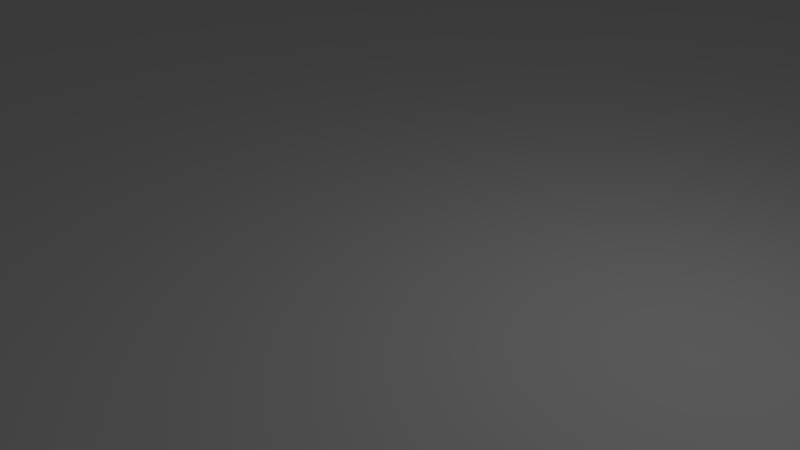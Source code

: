 # Source: go1.blend  (saved by Blender 2.79.0; exported with 4.5.12 LTS)
import bpy
from mathutils import Matrix  # noqa: F401  (used for matrix-valued properties, if any)

bpy.ops.wm.read_factory_settings(use_empty=True)
scene = bpy.context.scene
scene.name = 'Scene'

# ---- collections
col_collection_1 = bpy.data.collections.new('Collection 1'); scene.collection.children.link(col_collection_1)

# ---- materials (node trees are filled in below, after node groups)
mat_material = bpy.data.materials.new('Material')
mat_material.alpha_threshold = 0.0
mat_material.use_transparent_shadow = False
mat_material.roughness = 0.5
mat_material.line_color = (0.0, 0.0, 0.0, 1.0)

# ---- material node trees

# ---- world
world_world = bpy.data.worlds.new('World'); scene.world = world_world
world_world.color = (0.05088, 0.05088, 0.05088)
world_world.use_sun_shadow = False
world_world.sun_shadow_jitter_overblur = 0.0
world_world.cycles.sampling_method = 'MANUAL'

# ---- cameras
cam_camera = bpy.data.cameras.new('Camera')
cam_camera.clip_end = 100.0
cam_camera.lens = 35.0
cam_camera.sensor_width = 32.0
cam_camera.sensor_height = 18.0
cam_camera.ortho_scale = 7.314
cam_camera.dof.focus_distance = 0.0
cam_camera.dof.aperture_fstop = 128.0

# ---- lights
light_lamp = bpy.data.lights.new('Lamp', 'POINT')
light_lamp.transmission_factor = 0.0
light_lamp.cutoff_distance = 30.0
light_lamp.energy = 100.0
light_lamp.shadow_buffer_clip_start = 1.001
light_lamp.shadow_soft_size = 0.1
light_lamp.shadow_maximum_resolution = 0.006
light_lamp.use_absolute_resolution = True

# ---- meshes
me_cube_001 = bpy.data.meshes.new('Cube.001')
me_cube_001.from_pydata([(-1.728, -3.86, 10.0), (-2.04, -3.68, 10.0), (-1.68, -4.76, 10.0), (-3.072, -4.94, 10.0), (-3.12, -4.76, 10.0), (-3.072, -3.86, 10.0), (-1.86, -3.728, 10.0), (-1.68, -4.04, 10.0), (-1.86, -5.072, 10.0), (-1.728, -4.94, 10.0), (-2.04, -5.12, 10.0), (-2.94, -5.072, 10.0), (-2.76, -5.12, 10.0), (-2.94, -3.728, 10.0), (-2.76, -3.68, 10.0), (-3.12, -4.04, 10.0), (-1.728, -3.86, 5.0), (-1.68, -4.76, 5.0), (-3.072, -4.94, 5.0), (-1.86, -3.728, 5.0), (-1.68, -4.04, 5.0), (-2.04, -5.12, 5.0), (-2.94, -5.072, 5.0), (-2.76, -5.12, 5.0), (-2.94, -3.728, 5.0), (-3.12, -4.04, 5.0), (-2.069, -3.988, -15.0), (-1.988, -4.069, -15.0), (-1.958, -4.179, -15.0), (-1.988, -4.731, -15.0), (-2.179, -4.842, -15.0), (-2.812, -4.069, -15.0), (-2.731, -3.988, -15.0), (-2.621, -3.958, -15.0), (-2.842, -4.179, -15.0), (-2.731, -3.988, 5.0), (-2.621, -4.842, 5.0), (-2.731, -4.812, 5.0), (-2.069, -4.812, 5.0), (-2.842, -4.621, -15.0), (-2.621, -4.842, -15.0), (-2.812, -4.731, -15.0), (-2.731, -4.812, -15.0), (-1.958, -4.621, -15.0), (-2.069, -4.812, -15.0), (-2.179, -3.958, -15.0), (-2.76, -3.68, 5.0), (-1.728, -4.94, 5.0), (-1.86, -5.072, 5.0), (-3.072, -3.86, 5.0), (-3.12, -4.76, 5.0), (-2.04, -3.68, 5.0), (-1.988, -4.069, 5.0), (-2.179, -3.958, 5.0), (-1.958, -4.621, 5.0), (-2.842, -4.621, 5.0), (-2.069, -3.988, 5.0), (-1.958, -4.179, 5.0), (-2.812, -4.069, 5.0), (-1.988, -4.731, 5.0), (-2.179, -4.842, 5.0), (-2.812, -4.731, 5.0), (-2.621, -3.958, 5.0), (-2.842, -4.179, 5.0)], [], [(22, 23, 12, 11), (24, 49, 5, 13), (51, 46, 14, 1), (25, 50, 4, 15), (21, 48, 8, 10), (16, 19, 6, 0), (20, 16, 0, 7), (49, 25, 15, 5), (46, 24, 13, 14), (48, 47, 9, 8), (47, 17, 2, 9), (50, 18, 3, 4), (36, 40, 30, 60), (54, 43, 28, 57), (63, 34, 39, 55), (53, 45, 33, 62), (61, 18, 50, 55), (56, 19, 16, 52), (30, 44, 38, 60), (44, 29, 59, 38), (29, 43, 54, 59), (53, 56, 26, 45), (56, 52, 27, 26), (52, 57, 28, 27), (33, 32, 35, 62), (32, 31, 58, 35), (31, 34, 63, 58), (36, 37, 42, 40), (37, 61, 41, 42), (61, 55, 39, 41), (37, 22, 18, 61), (35, 24, 46, 62), (58, 49, 24, 35), (62, 46, 51, 53), (19, 51, 1, 6), (18, 22, 11, 3), (17, 20, 7, 2), (23, 21, 10, 12), (14, 13, 5, 15, 4, 3, 11, 12, 10, 8, 9, 2, 7, 0, 6, 1), (38, 48, 21, 60), (63, 25, 49, 58), (36, 23, 22, 37), (53, 51, 19, 56), (54, 17, 47, 59), (60, 21, 23, 36), (59, 47, 48, 38), (57, 20, 17, 54), (55, 50, 25, 63), (52, 16, 20, 57), (33, 45, 26, 27, 28, 43, 29, 44, 30, 40, 42, 41, 39, 34, 31, 32)])
me_cube_001.use_remesh_preserve_volume = False
me_cube_001.use_remesh_preserve_attributes = False
me_cube_001.use_mirror_vertex_groups = False
me_cube_001.update()
me_cube = bpy.data.meshes.new('Cube')
me_cube.from_pydata([(1.0, 1.0, -2.0), (1.0, -1.0, -2.0), (-1.0, -1.0, -2.0), (-1.0, 1.0, -2.0), (1.0, 1.0, 0.0), (1.0, -1.0, 0.0), (-1.0, -1.0, 0.0), (-1.0, 1.0, 0.0)], [], [(0, 1, 2, 3), (4, 7, 6, 5), (0, 4, 5, 1), (1, 5, 6, 2), (2, 6, 7, 3), (4, 0, 3, 7)])
me_cube.materials.append(mat_material)
me_cube.use_remesh_preserve_volume = False
me_cube.use_remesh_preserve_attributes = False
me_cube.use_mirror_vertex_groups = False
me_cube.update()

# ---- objects
ob_cube = bpy.data.objects.new('Cube', me_cube_001)
ob_floor = bpy.data.objects.new('Floor', me_cube)
ob_lamp = bpy.data.objects.new('Lamp', light_lamp)
ob_camera = bpy.data.objects.new('Camera', cam_camera)

# ---- transforms, parenting, visibility, modifiers, constraints
ob_cube.location = (0.0, 0.0, 4.0)
ob_cube.rotation_euler = (-0.0, 3.142, -0.0)
ob_cube.scale = (5.0, 5.0, 0.4)
ob_cube.lineart.crease_threshold = 0.0
ob_floor.location = (0.0, 0.0, 0.0)
ob_floor.scale = (50.0, 50.0, 10.0)
ob_floor.lock_rotations_4d = False
ob_floor.lock_scale = (True, True, True)
ob_floor.empty_display_type = 'ARROWS'
ob_floor.display_type = 'WIRE'
ob_floor.show_transparent = True
ob_floor.lineart.crease_threshold = 0.0
ob_lamp.location = (4.076, 1.005, 5.904)
ob_lamp.rotation_euler = (0.6503, 0.05522, 1.866)
ob_lamp.lock_rotations_4d = False
ob_lamp.empty_display_type = 'ARROWS'
ob_lamp.color = (0.0, 0.0, 0.0, 0.0)
ob_lamp.hide_viewport = True
ob_lamp.lineart.crease_threshold = 0.0
ob_camera.location = (7.481, -6.508, 5.344)
ob_camera.rotation_euler = (1.109, 0.0, 0.8149)
ob_camera.lock_rotations_4d = False
ob_camera.empty_display_type = 'ARROWS'
ob_camera.color = (0.0, 0.0, 0.0, 0.0)
ob_camera.hide_viewport = True
ob_camera.display_type = 'WIRE'
ob_camera.lineart.crease_threshold = 0.0

# ---- collection membership
col_collection_1.objects.link(ob_cube)
col_collection_1.objects.link(ob_floor)
col_collection_1.objects.link(ob_lamp)
col_collection_1.objects.link(ob_camera)

# ---- scene / render settings (as saved in the file)
scene.camera = ob_camera
scene.frame_start = 1; scene.frame_end = 250; scene.frame_set(188)
scene.render.engine = 'BLENDER_EEVEE_NEXT'
scene.render.resolution_percentage = 50
scene.render.dither_intensity = 0.0
scene.cycles.use_denoising = False
scene.cycles.samples = 128
scene.cycles.sampling_pattern = 'TABULATED_SOBOL'
scene.cycles.use_adaptive_sampling = False
scene.cycles.use_light_tree = False
scene.cycles.blur_glossy = 0.0
scene.cycles.sample_clamp_indirect = 0.0
scene.view_settings.view_transform = 'Standard'
scene.unit_settings.scale_length = 0.001
bpy.context.view_layer.update()
